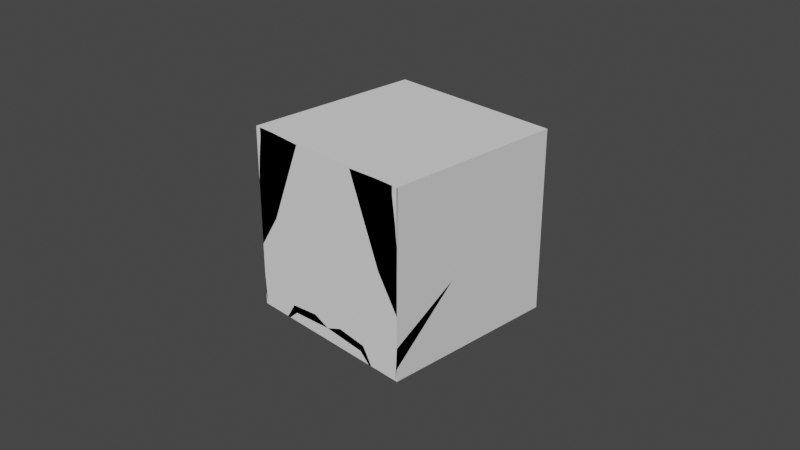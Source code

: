 # Source: lachanskicaroline_late_5113541_75574968_morph_objects_demo2.blend  (saved by Blender 2.80.41; exported with 4.5.12 LTS)
import bpy
from mathutils import Matrix  # noqa: F401  (used for matrix-valued properties, if any)

bpy.ops.wm.read_factory_settings(use_empty=True)
scene = bpy.context.scene
scene.name = 'Scene'

# ---- collections
col_collection = bpy.data.collections.new('Collection'); scene.collection.children.link(col_collection)

# ---- world
world_world = bpy.data.worlds.new('World'); scene.world = world_world
world_world.use_nodes = True; world_world.node_tree.nodes.clear()
_N = world_world.node_tree.nodes; _L = world_world.node_tree.links
n0 = _N.new('ShaderNodeOutputWorld'); n0.name = 'World Output'; n0.location = (300, 300)
n1 = _N.new('ShaderNodeBackground'); n1.name = 'Background'; n1.location = (10, 300)
n1.inputs[0].default_value = (0.05088, 0.05088, 0.05088, 1.0)
_L.new(n1.outputs[0], n0.inputs[0])
n0.is_active_output = True
world_world.color = (0.05088, 0.05088, 0.05088)
world_world.use_sun_shadow = False
world_world.sun_shadow_jitter_overblur = 0.0

# ---- cameras
cam_camera = bpy.data.cameras.new('Camera')
cam_camera.clip_end = 100.0
cam_camera.ortho_scale = 7.314
cam_camera.dof.focus_distance = 0.0
cam_camera.dof.aperture_fstop = 128.0

# ---- meshes
me_suzanne_007 = bpy.data.meshes.new('Suzanne.007')
me_suzanne_007.from_pydata([(1.0, -1.0, 0.6077), (-1.0, -1.0, 0.6077), (1.0, -1.0, 0.2688), (-1.0, -1.0, 0.2688), (1.0, -1.0, 0.08058), (-1.0, -1.0, 0.08058), (1.0, -1.0, -0.2959), (-1.0, -1.0, -0.2959), (1.0, -1.0, -0.03237), (-1.0, -1.0, -0.03237), (1.0, -1.0, 0.4571), (-1.0, -1.0, 0.4571), (1.0, -1.0, 0.6077), (-1.0, -1.0, 0.6077), (0.9789, -1.0, 0.2688), (-0.9789, -1.0, 0.2688), (0.753, -1.0, 0.08058), (-0.753, -1.0, 0.08058), (0.3765, -1.0, 0.9842), (-0.3765, -1.0, 0.9842), (0.6777, -1.0, 0.9842), (-0.6777, -1.0, 0.9842), (1.0, -1.0, 0.9842), (-1.0, -1.0, 0.9842), (1.0, -1.0, 1.0), (-1.0, -1.0, 1.0), (0.9789, -1.0, 1.0), (-0.9789, -1.0, 1.0), (0.753, -1.0, 1.0), (-0.753, -1.0, 1.0), (1.0, -1.0, 1.0), (-1.0, -1.0, 1.0), (1.0, -1.0, 1.0), (-1.0, -1.0, 1.0), (1.0, -1.0, 1.0), (-1.0, -1.0, 1.0), (1.0, -1.0, 1.0), (-1.0, -1.0, 1.0), (1.0, -1.0, 1.0), (-1.0, -1.0, 1.0), (1.0, -1.0, 1.0), (-1.0, -1.0, 1.0), (1.0, -0.9903, 0.9842), (-1.0, -0.9903, 0.9842), (1.0, -1.0, 0.9842), (-1.0, -1.0, 0.9842), (1.0, -1.0, 0.9842), (-1.0, -1.0, 0.9842), (1.0, -1.0, 0.9842), (-1.0, -1.0, 0.9842), (1.0, -1.0, 1.0), (-1.0, -1.0, 1.0), (1.0, -1.0, 1.0), (-1.0, -1.0, 1.0), (1.0, -1.0, 1.0), (-1.0, -1.0, 1.0), (1.0, -1.0, 0.9842), (-1.0, -1.0, 0.9842), (1.0, -1.0, 0.57), (-1.0, -1.0, 0.57), (1.0, -1.0, 0.9842), (-1.0, -1.0, 0.9842), (1.0, -1.0, 0.3818), (-1.0, -1.0, 0.3818), (1.0, -1.0, 0.57), (-1.0, -1.0, 0.57), (0.0, -1.0, 1.0), (0.0, -1.0, 1.0), (0.0, -1.0, -1.0), (0.0, -1.0, -1.0), (0.0, -1.0, -1.0), (0.0, -1.0, -1.0), (0.0, -1.0, 1.0), (0.0, -1.0, 1.0), (0.0, 1.0, 1.0), (0.0, 1.0, 1.0), (1.192e-07, 1.0, 0.1559), (0.0, 1.0, -1.0), (0.9789, -1.0, -1.0), (-0.9789, -1.0, -1.0), (1.0, -1.0, -1.0), (-1.0, -1.0, -1.0), (1.0, -1.0, -1.0), (-1.0, -1.0, -1.0), (1.0, -0.8397, -1.0), (-1.0, -0.8397, -1.0), (1.0, -0.802, -1.0), (-1.0, -0.802, -1.0), (0.8659, -0.9526, -1.0), (-0.8659, -0.9526, -1.0), (0.0, -1.0, -1.0), (1.0, -1.0, -0.8607), (-1.0, -1.0, -0.8607), (1.0, -0.8773, -0.3712), (-1.0, -0.8773, -0.3712), (1.0, -0.4255, 0.5324), (-1.0, -0.4255, 0.5324), (1.0, -1.0, 1.0), (-1.0, -1.0, 1.0), (1.0, -1.0, 1.0), (-1.0, -1.0, 1.0), (1.0, -1.0, 1.0), (-1.0, -1.0, 1.0), (1.0, -1.0, 1.0), (-1.0, -1.0, 1.0), (0.753, -1.0, 1.0), (-0.753, -1.0, 1.0), (0.3012, -1.0, 1.0), (-0.3012, -1.0, 1.0), (0.7906, -1.0, 1.0), (-0.7906, -1.0, 1.0), (0.6024, -1.0, 1.0), (-0.6024, -1.0, 1.0), (0.9789, -1.0, 0.2688), (-0.9789, -1.0, 0.2688), (1.0, -1.0, -0.1077), (-1.0, -1.0, -0.1077), (1.0, -1.0, 0.1182), (-1.0, -1.0, 0.1182), (1.0, -1.0, 0.7206), (-1.0, -1.0, 0.7206), (1.0, -1.0, 1.0), (-1.0, -1.0, 1.0), (1.0, -1.0, 1.0), (-1.0, -1.0, 1.0), (1.0, -1.0, 1.0), (-1.0, -1.0, 1.0), (1.0, -1.0, 1.0), (-1.0, -1.0, 1.0), (0.0, -1.0, -1.0), (0.5271, -1.0, -1.0), (-0.5271, -1.0, -1.0), (0.5647, -1.0, -1.0), (-0.5647, -1.0, -1.0), (0.3012, -1.0, -1.0), (-0.3012, -1.0, -1.0), (0.0, -1.0, -1.0), (0.0, -1.0, -1.0), (0.0, -1.0, -0.8607), (0.4894, -1.0, -0.8983), (-0.4894, -1.0, -0.8983), (0.6024, -1.0, -1.0), (-0.6024, -1.0, -1.0), (0.4141, -1.0, -1.0), (-0.4141, -1.0, -1.0), (1.0, -1.0, -0.4089), (-1.0, -1.0, -0.4089), (1.0, -1.0, 0.08058), (-1.0, -1.0, 0.08058), (1.0, -1.0, 0.7959), (-1.0, -1.0, 0.7959), (1.0, -1.0, 1.0), (-1.0, -1.0, 1.0), (1.0, -1.0, 1.0), (-1.0, -1.0, 1.0), (1.0, -1.0, 1.0), (-1.0, -1.0, 1.0), (1.0, -1.0, 1.0), (-1.0, -1.0, 1.0), (0.9789, -1.0, 1.0), (-0.9789, -1.0, 1.0), (0.4894, -1.0, 1.0), (-0.4894, -1.0, 1.0), (0.6024, -1.0, -0.6724), (-0.6024, -1.0, -0.6724), (1.0, -1.0, -1.0), (-1.0, -1.0, -1.0), (1.0, -1.0, -1.0), (-1.0, -1.0, -1.0), (1.0, -1.0, -1.0), (-1.0, -1.0, -1.0), (1.0, -1.0, -1.0), (-1.0, -1.0, -1.0), (0.7906, -1.0, -1.0), (-0.7906, -1.0, -1.0), (0.0, -1.0, -1.0), (0.0, -1.0, 0.04293), (0.0, -1.0, 0.8336), (1.0, -1.0, 1.0), (-1.0, -1.0, 1.0), (0.7906, -1.0, 0.4947), (-0.7906, -1.0, 0.4947), (0.64, -1.0, 0.8336), (-0.64, -1.0, 0.8336), (0.5647, -1.0, -1.0), (-0.5647, -1.0, -1.0), (0.3765, -1.0, -1.0), (-0.3765, -1.0, -1.0), (0.0, -1.0, -1.0), (0.0, -1.0, -1.0), (0.4518, -1.0, -1.0), (-0.4518, -1.0, -1.0), (0.64, -1.0, -1.0), (-0.64, -1.0, -1.0), (0.5271, -1.0, -0.823), (-0.5271, -1.0, -0.823), (0.1882, -1.0, -0.7854), (-0.1882, -1.0, -0.7854), (0.0, -1.0, -1.0), (0.2259, -1.0, -0.8983), (-0.2259, -1.0, -0.8983), (0.4518, -1.0, -0.936), (-0.4518, -1.0, -0.936), (0.5271, -1.0, -1.0), (-0.5271, -1.0, -1.0), (0.3765, -1.0, -1.0), (-0.3765, -1.0, -1.0), (0.0, -1.0, -1.0), (1.0, -1.0, -1.0), (-1.0, -1.0, -1.0), (0.7906, -1.0, -1.0), (-0.7906, -1.0, -1.0), (0.8659, -1.0, -1.0), (-0.8659, -1.0, -1.0), (1.0, -1.0, -1.0), (-1.0, -1.0, -1.0), (0.0, -1.0, -1.0), (0.2259, -1.0, -1.0), (-0.2259, -1.0, -1.0), (0.4518, -1.0, -1.0), (-0.4518, -1.0, -1.0), (0.4518, -1.0, -1.0), (-0.4518, -1.0, -1.0), (0.0, -1.0, -1.0), (0.4518, -1.0, -1.0), (-0.4518, -1.0, -1.0), (0.4518, -1.0, -1.0), (-0.4518, -1.0, -1.0), (0.2259, -1.0, -1.0), (-0.2259, -1.0, -1.0), (0.0, -1.0, -1.0), (0.8283, -1.0, 0.8712), (-0.8283, -1.0, 0.8712), (0.9036, -1.0, 0.57), (-0.9036, -1.0, 0.57), (1.0, -1.0, 1.0), (-1.0, -1.0, 1.0), (1.0, -1.0, 1.0), (-1.0, -1.0, 1.0), (1.0, -1.0, 1.0), (-1.0, -1.0, 1.0), (1.0, -1.0, 1.0), (-1.0, -1.0, 1.0), (1.0, -1.0, 1.0), (-1.0, -1.0, 1.0), (1.0, -1.0, 0.7583), (-1.0, -1.0, 0.7583), (1.0, -1.0, 0.3065), (-1.0, -1.0, 0.3065), (1.0, -1.0, 0.1182), (-1.0, -1.0, 0.1182), (1.0, -1.0, 0.3441), (-1.0, -1.0, 0.3441), (0.8659, -1.0, 1.0), (-0.8659, -1.0, 1.0), (1.0, -1.0, 1.0), (-1.0, -1.0, 1.0), (1.0, -1.0, 1.0), (-1.0, -1.0, 1.0), (0.9412, -1.0, 1.0), (-0.9412, -1.0, 1.0), (1.0, -1.0, 0.4194), (-1.0, -1.0, 0.4194), (1.0, -1.0, 0.2312), (-1.0, -1.0, 0.2312), (1.0, -1.0, 0.3818), (-1.0, -1.0, 0.3818), (1.0, -1.0, 0.8336), (-1.0, -1.0, 0.8336), (1.0, -1.0, 1.0), (-1.0, -1.0, 1.0), (1.0, -1.0, 1.0), (-1.0, -1.0, 1.0), (1.0, -1.0, 1.0), (-1.0, -1.0, 1.0), (1.0, -1.0, 1.0), (-1.0, -1.0, 1.0), (1.0, -1.0, 1.0), (-1.0, -1.0, 1.0), (0.9789, -1.0, 0.6453), (-0.9789, -1.0, 0.6453), (0.9412, -1.0, 0.9089), (-0.9412, -1.0, 0.9089), (0.5271, -1.0, 1.0), (-0.5271, -1.0, 1.0), (0.9412, -1.0, 1.0), (-0.9412, -1.0, 1.0), (1.0, -1.0, 1.0), (-1.0, -1.0, 1.0), (1.0, -1.0, 1.0), (-1.0, -1.0, 1.0), (1.0, -0.6514, 1.0), (-1.0, -0.6514, 1.0), (1.0, -0.5008, 1.0), (-1.0, -0.5008, 1.0), (1.0, -0.08669, 0.6077), (-1.0, -0.08669, 0.6077), (1.0, -0.2749, -0.183), (-1.0, -0.2749, -0.183), (1.0, -1.0, -0.6348), (-1.0, -1.0, -0.6348), (0.0, 0.3274, 1.0), (0.0, 1.0, 1.0), (0.0, 1.0, -1.0), (7.451e-08, 0.8169, -1.0), (0.0, -0.5008, -1.0), (5.96e-08, 0.0639, -1.0), (0.0, 0.1769, -1.0), (0.0, 0.3651, -1.0), (1.0, 1.0, 0.9465), (-1.0, 1.0, 0.9465), (1.0, 1.0, 1.0), (-1.0, 1.0, 1.0), (1.0, 1.0, 1.0), (-1.0, 1.0, 1.0), (1.0, 1.0, 1.0), (-1.0, 1.0, 1.0), (1.0, 1.0, -0.4089), (-1.0, 1.0, -0.4089), (1.0, 1.0, -0.7854), (-1.0, 1.0, -0.7854), (1.0, 1.0, -0.2206), (-1.0, 1.0, -0.2206), (1.0, 1.0, 0.08058), (-1.0, 1.0, 0.08058), (1.0, -1.0, -1.0), (-1.0, -1.0, -1.0), (0.8659, 0.478, -1.0), (-0.8659, 0.478, -1.0), (1.0, -0.1243, -1.0), (-1.0, -0.1243, -1.0), (1.0, -0.162, -1.0), (-1.0, -0.162, -1.0), (1.0, -0.1996, -1.0), (-1.0, -0.1996, -1.0), (0.6777, -0.04904, -1.0), (-0.6777, -0.04904, -1.0), (0.6024, -0.0114, -1.0), (-0.6024, -0.0114, -1.0), (0.7906, -0.3879, -1.0), (-0.7906, -0.3879, -1.0), (1.0, -1.0, -1.0), (-1.0, -1.0, -1.0), (1.0, -1.0, -1.0), (-1.0, -1.0, -1.0), (0.9789, -1.0, -1.0), (-0.9789, -1.0, -1.0), (1.0, 0.9298, -1.0), (-1.0, 0.9298, -1.0), (1.0, 1.0, -1.0), (-1.0, 1.0, -1.0), (1.0, 1.0, -0.8983), (-1.0, 1.0, -0.8983), (1.0, 1.0, 1.0), (-1.0, 1.0, 1.0), (1.0, 1.0, 1.0), (-1.0, 1.0, 1.0), (1.0, 0.591, 1.0), (-1.0, 0.591, 1.0), (1.0, -0.3502, 1.0), (-1.0, -0.3502, 1.0), (1.0, 0.1016, 1.0), (-1.0, 0.1016, 1.0), (1.0, 0.3651, 1.0), (-1.0, 0.3651, 1.0), (1.0, 1.0, 1.0), (-1.0, 1.0, 1.0), (1.0, 1.0, 1.0), (-1.0, 1.0, 1.0), (1.0, 1.0, 1.0), (-1.0, 1.0, 1.0), (1.0, 1.0, 1.0), (-1.0, 1.0, 1.0), (1.0, 1.0, 1.0), (-1.0, 1.0, 1.0), (1.0, 1.0, 1.0), (-1.0, 1.0, 1.0), (1.0, 1.0, 1.0), (-1.0, 1.0, 1.0), (1.0, 1.0, -0.07002), (-1.0, 1.0, -0.07002), (1.0, 1.0, 1.0), (-1.0, 1.0, 1.0), (1.0, 1.0, -1.0), (-1.0, 1.0, -1.0), (1.0, 1.0, -1.0), (-1.0, 1.0, -1.0), (1.0, 1.0, 1.0), (-1.0, 1.0, 1.0), (1.0, 1.0, -0.8607), (-1.0, 1.0, -0.8607), (1.0, 1.0, -0.6724), (-1.0, 1.0, -0.6724), (1.0, 1.0, 0.08058), (-1.0, 1.0, 0.08058), (1.0, 1.0, 1.0), (-1.0, 1.0, 1.0), (1.0, 1.0, 1.0), (-1.0, 1.0, 1.0), (1.0, 1.0, 1.0), (-1.0, 1.0, 1.0), (1.0, 1.0, 1.0), (-1.0, 1.0, 1.0), (1.0, 1.0, 1.0), (-1.0, 1.0, 1.0), (1.0, 1.0, 1.0), (-1.0, 1.0, 1.0), (1.0, 1.0, 0.1935), (-1.0, 1.0, 0.1935), (1.0, 1.0, -0.3712), (-1.0, 1.0, -0.3712), (1.0, 1.0, -0.5218), (-1.0, 1.0, -0.5218), (1.0, 1.0, 1.0), (-1.0, 1.0, 1.0), (1.0, 1.0, 1.0), (-1.0, 1.0, 1.0), (1.0, 1.0, -0.2959), (-1.0, 1.0, -0.2959), (1.0, 1.0, -0.183), (-1.0, 1.0, -0.183), (1.0, 1.0, 0.2688), (-1.0, 1.0, 0.2688), (1.0, 1.0, 1.0), (-1.0, 1.0, 1.0), (1.0, 1.0, 1.0), (-1.0, 1.0, 1.0), (1.0, 1.0, 1.0), (-1.0, 1.0, 1.0), (1.0, 1.0, 1.0), (-1.0, 1.0, 1.0), (1.0, 1.0, 0.6453), (-1.0, 1.0, 0.6453), (1.0, 1.0, 0.2688), (-1.0, 1.0, 0.2688), (1.0, 1.0, 0.2312), (-1.0, 1.0, 0.2312), (1.0, 1.0, -0.1077), (-1.0, 1.0, -0.1077), (1.0, 1.0, -0.2583), (-1.0, 1.0, -0.2583), (1.0, 1.0, -0.183), (-1.0, 1.0, -0.183), (1.0, 1.0, -0.2959), (-1.0, 1.0, -0.2959), (1.0, 1.0, 0.005283), (-1.0, 1.0, 0.005283), (1.0, 1.0, 0.7959), (-1.0, 1.0, 0.7959), (1.0, 1.0, 0.9842), (-1.0, 1.0, 0.9842), (1.0, 1.0, 0.9465), (-1.0, 1.0, 0.9465), (1.0, 1.0, -0.2583), (-1.0, 1.0, -0.2583), (1.0, 1.0, -0.1077), (-1.0, 1.0, -0.1077), (1.0, 1.0, 0.1935), (-1.0, 1.0, 0.1935), (1.0, 1.0, 0.2688), (-1.0, 1.0, 0.2688), (1.0, 1.0, 0.6453), (-1.0, 1.0, 0.6453), (1.0, 1.0, 1.0), (-1.0, 1.0, 1.0), (1.0, 1.0, 1.0), (-1.0, 1.0, 1.0), (1.0, 1.0, 0.9842), (-1.0, 1.0, 0.9842), (1.0, 1.0, 0.2312), (-1.0, 1.0, 0.2312), (1.0, 1.0, -0.183), (-1.0, 1.0, -0.183), (1.0, 1.0, -0.2583), (-1.0, 1.0, -0.2583), (1.0, 1.0, 1.0), (-1.0, 1.0, 1.0), (1.0, 1.0, 0.3441), (-1.0, 1.0, 0.3441), (1.0, 1.0, 0.1182), (-1.0, 1.0, 0.1182), (1.0, 1.0, 0.4194), (-1.0, 1.0, 0.4194), (1.0, 1.0, 0.6453), (-1.0, 1.0, 0.6453), (1.0, 1.0, 0.9465), (-1.0, 1.0, 0.9465), (1.0, 1.0, 0.7206), (-1.0, 1.0, 0.7206), (1.0, 1.0, 0.8336), (-1.0, 1.0, 0.8336), (1.0, 1.0, 1.0), (-1.0, 1.0, 1.0), (1.0, 1.0, 1.0), (-1.0, 1.0, 1.0), (1.0, 1.0, 1.0), (-1.0, 1.0, 1.0), (1.0, 1.0, 1.0), (-1.0, 1.0, 1.0), (1.0, 1.0, 0.08058), (-1.0, 1.0, 0.08058), (1.0, 1.0, -0.5971), (-1.0, 1.0, -0.5971), (1.0, 1.0, -0.7854), (-1.0, 1.0, -0.7854), (1.0, 1.0, 1.0), (-1.0, 1.0, 1.0)], [], [(46, 0, 2, 44), (3, 1, 47, 45), (44, 2, 4, 42), (5, 3, 45, 43), (2, 8, 6, 4), (7, 9, 3, 5), (0, 10, 8, 2), (9, 11, 1, 3), (10, 12, 14, 8), (15, 13, 11, 9), (8, 14, 16, 6), (17, 15, 9, 7), (14, 20, 18, 16), (19, 21, 15, 17), (12, 22, 20, 14), (21, 23, 13, 15), (22, 24, 26, 20), (27, 25, 23, 21), (20, 26, 28, 18), (29, 27, 21, 19), (26, 32, 30, 28), (31, 33, 27, 29), (24, 34, 32, 26), (33, 35, 25, 27), (34, 36, 38, 32), (39, 37, 35, 33), (32, 38, 40, 30), (41, 39, 33, 31), (38, 44, 42, 40), (43, 45, 39, 41), (36, 46, 44, 38), (45, 47, 37, 39), (46, 36, 50, 48), (51, 37, 47, 49), (36, 34, 52, 50), (53, 35, 37, 51), (34, 24, 54, 52), (55, 25, 35, 53), (24, 22, 56, 54), (57, 23, 25, 55), (22, 12, 58, 56), (59, 13, 23, 57), (12, 10, 62, 58), (63, 11, 13, 59), (10, 0, 64, 62), (65, 1, 11, 63), (0, 46, 48, 64), (49, 47, 1, 65), (60, 64, 48), (49, 65, 61), (62, 64, 60), (61, 65, 63), (60, 58, 62), (63, 59, 61), (60, 56, 58), (59, 57, 61), (60, 54, 56), (57, 55, 61), (60, 52, 54), (55, 53, 61), (60, 50, 52), (53, 51, 61), (60, 48, 50), (51, 49, 61), (88, 173, 175, 90), (175, 174, 89, 90), (86, 171, 173, 88), (174, 172, 87, 89), (84, 169, 171, 86), (172, 170, 85, 87), (82, 167, 169, 84), (170, 168, 83, 85), (80, 165, 167, 82), (168, 166, 81, 83), (78, 91, 145, 163), (146, 92, 79, 164), (91, 93, 147, 145), (148, 94, 92, 146), (93, 95, 149, 147), (150, 96, 94, 148), (95, 97, 151, 149), (152, 98, 96, 150), (97, 99, 153, 151), (154, 100, 98, 152), (99, 101, 155, 153), (156, 102, 100, 154), (101, 103, 157, 155), (158, 104, 102, 156), (103, 105, 159, 157), (160, 106, 104, 158), (105, 107, 161, 159), (162, 108, 106, 160), (107, 66, 67, 161), (67, 66, 108, 162), (109, 127, 159, 161), (160, 128, 110, 162), (127, 178, 157, 159), (158, 179, 128, 160), (125, 155, 157, 178), (158, 156, 126, 179), (123, 153, 155, 125), (156, 154, 124, 126), (121, 151, 153, 123), (154, 152, 122, 124), (119, 149, 151, 121), (152, 150, 120, 122), (117, 147, 149, 119), (150, 148, 118, 120), (115, 145, 147, 117), (148, 146, 116, 118), (113, 163, 145, 115), (146, 164, 114, 116), (113, 180, 176, 163), (176, 181, 114, 164), (109, 161, 67, 111), (67, 162, 110, 112), (111, 67, 177, 182), (177, 67, 112, 183), (176, 180, 182, 177), (183, 181, 176, 177), (134, 136, 175, 173), (175, 136, 135, 174), (132, 134, 173, 171), (174, 135, 133, 172), (130, 132, 171, 169), (172, 133, 131, 170), (165, 186, 184, 167), (185, 187, 166, 168), (130, 169, 167, 184), (168, 170, 131, 185), (143, 189, 188, 186), (188, 189, 144, 187), (184, 186, 188, 68), (188, 187, 185, 68), (129, 130, 184, 68), (185, 131, 129, 68), (141, 192, 190, 143), (191, 193, 142, 144), (139, 194, 192, 141), (193, 195, 140, 142), (138, 196, 194, 139), (195, 197, 138, 140), (137, 70, 196, 138), (197, 70, 137, 138), (189, 143, 190, 69), (191, 144, 189, 69), (69, 190, 205, 207), (206, 191, 69, 207), (70, 198, 199, 196), (200, 198, 70, 197), (196, 199, 201, 194), (202, 200, 197, 195), (194, 201, 203, 192), (204, 202, 195, 193), (192, 203, 205, 190), (206, 204, 193, 191), (198, 203, 201, 199), (202, 204, 198, 200), (198, 207, 205, 203), (206, 207, 198, 204), (138, 139, 163, 176), (164, 140, 138, 176), (139, 141, 210, 163), (211, 142, 140, 164), (141, 143, 212, 210), (213, 144, 142, 211), (143, 186, 165, 212), (166, 187, 144, 213), (80, 208, 212, 165), (213, 209, 81, 166), (208, 214, 210, 212), (211, 215, 209, 213), (78, 163, 210, 214), (211, 164, 79, 215), (130, 129, 71, 221), (71, 129, 131, 222), (132, 130, 221, 219), (222, 131, 133, 220), (134, 132, 219, 217), (220, 133, 135, 218), (136, 134, 217, 216), (218, 135, 136, 216), (216, 217, 228, 230), (229, 218, 216, 230), (217, 219, 226, 228), (227, 220, 218, 229), (219, 221, 224, 226), (225, 222, 220, 227), (221, 71, 223, 224), (223, 71, 222, 225), (223, 230, 228, 224), (229, 230, 223, 225), (224, 228, 226), (227, 229, 225), (182, 180, 233, 231), (234, 181, 183, 232), (111, 182, 231, 253), (232, 183, 112, 254), (109, 111, 253, 255), (254, 112, 110, 256), (180, 113, 251, 233), (252, 114, 181, 234), (113, 115, 249, 251), (250, 116, 114, 252), (115, 117, 247, 249), (248, 118, 116, 250), (117, 119, 245, 247), (246, 120, 118, 248), (119, 121, 243, 245), (244, 122, 120, 246), (121, 123, 241, 243), (242, 124, 122, 244), (123, 125, 239, 241), (240, 126, 124, 242), (125, 178, 235, 239), (236, 179, 126, 240), (178, 127, 237, 235), (238, 128, 179, 236), (127, 109, 255, 237), (256, 110, 128, 238), (237, 255, 257, 275), (258, 256, 238, 276), (235, 237, 275, 277), (276, 238, 236, 278), (239, 235, 277, 273), (278, 236, 240, 274), (241, 239, 273, 271), (274, 240, 242, 272), (243, 241, 271, 269), (272, 242, 244, 270), (245, 243, 269, 267), (270, 244, 246, 268), (247, 245, 267, 265), (268, 246, 248, 266), (249, 247, 265, 263), (266, 248, 250, 264), (251, 249, 263, 261), (264, 250, 252, 262), (233, 251, 261, 279), (262, 252, 234, 280), (255, 253, 259, 257), (260, 254, 256, 258), (253, 231, 281, 259), (282, 232, 254, 260), (231, 233, 279, 281), (280, 234, 232, 282), (66, 107, 283, 72), (284, 108, 66, 72), (107, 105, 285, 283), (286, 106, 108, 284), (105, 103, 287, 285), (288, 104, 106, 286), (103, 101, 289, 287), (290, 102, 104, 288), (101, 99, 291, 289), (292, 100, 102, 290), (99, 97, 293, 291), (294, 98, 100, 292), (97, 95, 295, 293), (296, 96, 98, 294), (95, 93, 297, 295), (298, 94, 96, 296), (93, 91, 299, 297), (300, 92, 94, 298), (307, 308, 327, 337), (328, 308, 307, 338), (306, 307, 337, 335), (338, 307, 306, 336), (305, 306, 335, 339), (336, 306, 305, 340), (88, 90, 305, 339), (305, 90, 89, 340), (86, 88, 339, 333), (340, 89, 87, 334), (84, 86, 333, 329), (334, 87, 85, 330), (82, 84, 329, 331), (330, 85, 83, 332), (329, 335, 337, 331), (338, 336, 330, 332), (329, 333, 339, 335), (340, 334, 330, 336), (325, 331, 337, 327), (338, 332, 326, 328), (80, 82, 331, 325), (332, 83, 81, 326), (208, 341, 343, 214), (344, 342, 209, 215), (80, 325, 341, 208), (342, 326, 81, 209), (78, 214, 343, 345), (344, 215, 79, 346), (78, 345, 299, 91), (300, 346, 79, 92), (76, 323, 351, 303), (352, 324, 76, 303), (303, 351, 349, 77), (350, 352, 303, 77), (77, 349, 347, 304), (348, 350, 77, 304), (304, 347, 327, 308), (328, 348, 304, 308), (325, 327, 347, 341), (348, 328, 326, 342), (295, 297, 317, 309), (318, 298, 296, 310), (75, 315, 323, 76), (324, 316, 75, 76), (301, 357, 355, 302), (356, 358, 301, 302), (302, 355, 353, 74), (354, 356, 302, 74), (74, 353, 315, 75), (316, 354, 74, 75), (291, 293, 361, 363), (362, 294, 292, 364), (363, 361, 367, 365), (368, 362, 364, 366), (365, 367, 369, 371), (370, 368, 366, 372), (371, 369, 375, 373), (376, 370, 372, 374), (313, 377, 373, 375), (374, 378, 314, 376), (315, 353, 373, 377), (374, 354, 316, 378), (353, 355, 371, 373), (372, 356, 354, 374), (355, 357, 365, 371), (366, 358, 356, 372), (357, 359, 363, 365), (364, 360, 358, 366), (289, 291, 363, 359), (364, 292, 290, 360), (73, 359, 357, 301), (358, 360, 73, 301), (283, 285, 287, 289), (288, 286, 284, 290), (283, 289, 359, 73), (360, 290, 284, 73), (72, 283, 73), (73, 284, 72), (293, 295, 309, 361), (310, 296, 294, 362), (309, 311, 367, 361), (368, 312, 310, 362), (311, 381, 369, 367), (370, 382, 312, 368), (313, 375, 369, 381), (370, 376, 314, 382), (347, 349, 385, 383), (386, 350, 348, 384), (317, 383, 385, 319), (386, 384, 318, 320), (297, 299, 383, 317), (384, 300, 298, 318), (299, 343, 341, 383), (342, 344, 300, 384), (341, 347, 383), (384, 348, 342), (299, 345, 343), (344, 346, 300), (313, 321, 379, 377), (380, 322, 314, 378), (315, 377, 379, 323), (380, 378, 316, 324), (319, 385, 379, 321), (380, 386, 320, 322), (349, 351, 379, 385), (380, 352, 350, 386), (323, 379, 351), (352, 380, 324), (399, 387, 413, 401), (414, 388, 400, 402), (399, 401, 403, 397), (404, 402, 400, 398), (397, 403, 405, 395), (406, 404, 398, 396), (395, 405, 407, 393), (408, 406, 396, 394), (393, 407, 409, 391), (410, 408, 394, 392), (391, 409, 411, 389), (412, 410, 392, 390), (409, 419, 417, 411), (418, 420, 410, 412), (407, 421, 419, 409), (420, 422, 408, 410), (405, 423, 421, 407), (422, 424, 406, 408), (403, 425, 423, 405), (424, 426, 404, 406), (401, 427, 425, 403), (426, 428, 402, 404), (401, 413, 415, 427), (416, 414, 402, 428), (317, 319, 443, 441), (444, 320, 318, 442), (319, 389, 411, 443), (412, 390, 320, 444), (309, 317, 441, 311), (442, 318, 310, 312), (381, 429, 413, 387), (414, 430, 382, 388), (411, 417, 439, 443), (440, 418, 412, 444), (437, 445, 443, 439), (444, 446, 438, 440), (433, 445, 437, 435), (438, 446, 434, 436), (431, 447, 445, 433), (446, 448, 432, 434), (429, 447, 431, 449), (432, 448, 430, 450), (413, 429, 449, 415), (450, 430, 414, 416), (311, 447, 429, 381), (430, 448, 312, 382), (311, 441, 445, 447), (446, 442, 312, 448), (441, 443, 445), (446, 444, 442), (415, 449, 451, 475), (452, 450, 416, 476), (449, 431, 461, 451), (462, 432, 450, 452), (431, 433, 459, 461), (460, 434, 432, 462), (433, 435, 457, 459), (458, 436, 434, 460), (435, 437, 455, 457), (456, 438, 436, 458), (437, 439, 453, 455), (454, 440, 438, 456), (439, 417, 473, 453), (474, 418, 440, 454), (427, 415, 475, 463), (476, 416, 428, 464), (425, 427, 463, 465), (464, 428, 426, 466), (423, 425, 465, 467), (466, 426, 424, 468), (421, 423, 467, 469), (468, 424, 422, 470), (419, 421, 469, 471), (470, 422, 420, 472), (417, 419, 471, 473), (472, 420, 418, 474), (457, 455, 479, 477), (480, 456, 458, 478), (477, 479, 481, 483), (482, 480, 478, 484), (483, 481, 487, 485), (488, 482, 484, 486), (485, 487, 489, 491), (490, 488, 486, 492), (463, 475, 485, 491), (486, 476, 464, 492), (451, 483, 485, 475), (486, 484, 452, 476), (451, 461, 477, 483), (478, 462, 452, 484), (457, 477, 461, 459), (462, 478, 458, 460), (453, 473, 479, 455), (480, 474, 454, 456), (471, 481, 479, 473), (480, 482, 472, 474), (469, 487, 481, 471), (482, 488, 470, 472), (467, 489, 487, 469), (488, 490, 468, 470), (465, 491, 489, 467), (490, 492, 466, 468), (463, 491, 465), (466, 492, 464), (391, 389, 503, 501), (504, 390, 392, 502), (393, 391, 501, 499), (502, 392, 394, 500), (395, 393, 499, 497), (500, 394, 396, 498), (397, 395, 497, 495), (498, 396, 398, 496), (399, 397, 495, 493), (496, 398, 400, 494), (387, 399, 493, 505), (494, 400, 388, 506), (493, 501, 503, 505), (504, 502, 494, 506), (493, 495, 499, 501), (500, 496, 494, 502), (495, 497, 499), (500, 498, 496), (313, 381, 387, 505), (388, 382, 314, 506), (313, 505, 503, 321), (504, 506, 314, 322), (319, 321, 503, 389), (504, 322, 320, 390)])
_uv = me_suzanne_007.uv_layers.new(name='UVMap')
_uv.uv.foreach_set('vector', [0.891, 0.5901, 0.8706, 0.5896, 0.8601, 0.5601, 0.9046, 0.5594, 0.8562, 0.8505, 0.8681, 0.8215, 0.8884, 0.822, 0.9006, 0.8532, 0.9046, 0.5594, 0.8601, 0.5601, 0.853, 0.5216, 0.9202, 0.5245, 0.8475, 0.8887, 0.8562, 0.8505, 0.9006, 0.8532, 0.9147, 0.8887, 0.8601, 0.5601, 0.8289, 0.5908, 0.7985, 0.5695, 0.853, 0.5216, 0.7951, 0.8384, 0.8264, 0.8185, 0.8562, 0.8505, 0.8475, 0.8887, 0.8706, 0.5896, 0.8544, 0.6048, 0.8289, 0.5908, 0.8601, 0.5601, 0.8264, 0.8185, 0.8525, 0.8057, 0.8681, 0.8215, 0.8562, 0.8505, 0.8544, 0.6048, 0.8541, 0.6255, 0.8282, 0.6334, 0.8289, 0.5908, 0.8276, 0.776, 0.8532, 0.785, 0.8525, 0.8057, 0.8264, 0.8185, 0.8289, 0.5908, 0.8282, 0.6334, 0.791, 0.6454, 0.7985, 0.5695, 0.791, 0.7622, 0.8276, 0.776, 0.8264, 0.8185, 0.7951, 0.8384, 0.8282, 0.6334, 0.8552, 0.6685, 0.8424, 0.7025, 0.791, 0.6454, 0.8448, 0.7075, 0.8561, 0.742, 0.8276, 0.776, 0.791, 0.7622, 0.8541, 0.6255, 0.8675, 0.6423, 0.8552, 0.6685, 0.8282, 0.6334, 0.8561, 0.742, 0.8673, 0.7688, 0.8532, 0.785, 0.8276, 0.776, 0.8675, 0.6423, 0.8905, 0.6419, 0.9004, 0.667, 0.8552, 0.6685, 0.9012, 0.7456, 0.8902, 0.7702, 0.8673, 0.7688, 0.8561, 0.742, 0.8552, 0.6685, 0.9004, 0.667, 0.9189, 0.6997, 0.8424, 0.7025, 0.9212, 0.7137, 0.9012, 0.7456, 0.8561, 0.742, 0.8448, 0.7075, 0.9004, 0.667, 0.9319, 0.6368, 0.9684, 0.6453, 0.9189, 0.6997, 0.9682, 0.7702, 0.9314, 0.7771, 0.9012, 0.7456, 0.9212, 0.7137, 0.8905, 0.6419, 0.9059, 0.6279, 0.9319, 0.6368, 0.9004, 0.667, 0.9314, 0.7771, 0.905, 0.7849, 0.8902, 0.7702, 0.9012, 0.7456, 0.9059, 0.6279, 0.9062, 0.6057, 0.9337, 0.593, 0.9319, 0.6368, 0.9312, 0.8209, 0.9044, 0.807, 0.905, 0.7849, 0.9314, 0.7771, 0.9319, 0.6368, 0.9337, 0.593, 0.9684, 0.5738, 0.9684, 0.6453, 0.965, 0.8417, 0.9312, 0.8209, 0.9314, 0.7771, 0.9682, 0.7702, 0.9337, 0.593, 0.9046, 0.5594, 0.9202, 0.5245, 0.9684, 0.5738, 0.9147, 0.8887, 0.9006, 0.8532, 0.9312, 0.8209, 0.965, 0.8417, 0.9062, 0.6057, 0.891, 0.5901, 0.9046, 0.5594, 0.9337, 0.593, 0.9006, 0.8532, 0.8884, 0.822, 0.9044, 0.807, 0.9312, 0.8209, 0.891, 0.5901, 0.9062, 0.6057, 0.9024, 0.6079, 0.8896, 0.5933, 0.9006, 0.8047, 0.9044, 0.807, 0.8884, 0.822, 0.8872, 0.8187, 0.9062, 0.6057, 0.9059, 0.6279, 0.8998, 0.6263, 0.9024, 0.6079, 0.8988, 0.7862, 0.905, 0.7849, 0.9044, 0.807, 0.9006, 0.8047, 0.9059, 0.6279, 0.8905, 0.6419, 0.8878, 0.6365, 0.8998, 0.6263, 0.8874, 0.7754, 0.8902, 0.7702, 0.905, 0.7849, 0.8988, 0.7862, 0.8905, 0.6419, 0.8675, 0.6423, 0.8709, 0.6352, 0.8878, 0.6365, 0.8704, 0.776, 0.8673, 0.7688, 0.8902, 0.7702, 0.8874, 0.7754, 0.8675, 0.6423, 0.8541, 0.6255, 0.8599, 0.6239, 0.8709, 0.6352, 0.8589, 0.7868, 0.8532, 0.785, 0.8673, 0.7688, 0.8704, 0.776, 0.8541, 0.6255, 0.8544, 0.6048, 0.8597, 0.6082, 0.8599, 0.6239, 0.8579, 0.8025, 0.8525, 0.8057, 0.8532, 0.785, 0.8589, 0.7868, 0.8544, 0.6048, 0.8706, 0.5896, 0.8717, 0.594, 0.8597, 0.6082, 0.8693, 0.8172, 0.8681, 0.8215, 0.8525, 0.8057, 0.8579, 0.8025, 0.8706, 0.5896, 0.891, 0.5901, 0.8896, 0.5933, 0.8717, 0.594, 0.8872, 0.8187, 0.8884, 0.822, 0.8681, 0.8215, 0.8693, 0.8172, 0.8794, 0.6165, 0.8717, 0.594, 0.8896, 0.5933, 0.8872, 0.8187, 0.8693, 0.8172, 0.878, 0.7951, 0.8597, 0.6082, 0.8717, 0.594, 0.8794, 0.6165, 0.878, 0.7951, 0.8693, 0.8172, 0.8579, 0.8025, 0.8794, 0.6165, 0.8599, 0.6239, 0.8597, 0.6082, 0.8579, 0.8025, 0.8589, 0.7868, 0.878, 0.7951, 0.8794, 0.6165, 0.8709, 0.6352, 0.8599, 0.6239, 0.8589, 0.7868, 0.8704, 0.776, 0.878, 0.7951, 0.8794, 0.6165, 0.8878, 0.6365, 0.8709, 0.6352, 0.8704, 0.776, 0.8874, 0.7754, 0.878, 0.7951, 0.8794, 0.6165, 0.8998, 0.6263, 0.8878, 0.6365, 0.8874, 0.7754, 0.8988, 0.7862, 0.878, 0.7951, 0.8794, 0.6165, 0.9024, 0.6079, 0.8998, 0.6263, 0.8988, 0.7862, 0.9006, 0.8047, 0.878, 0.7951, 0.8794, 0.6165, 0.8896, 0.5933, 0.9024, 0.6079, 0.9006, 0.8047, 0.8872, 0.8187, 0.878, 0.7951, 0.5403, 0.05381, 0.5364, 0.06207, 0.5189, 0.05968, 0.5189, 0.05029, 0.5189, 0.05968, 0.5015, 0.06204, 0.4976, 0.05377, 0.5189, 0.05029, 0.5519, 0.05834, 0.5428, 0.06409, 0.5364, 0.06207, 0.5403, 0.05381, 0.5015, 0.06204, 0.4951, 0.06405, 0.486, 0.05827, 0.4976, 0.05377, 0.5551, 0.0619, 0.5463, 0.07267, 0.5428, 0.06409, 0.5519, 0.05834, 0.4951, 0.06405, 0.4916, 0.07262, 0.4828, 0.06183, 0.486, 0.05827, 0.5638, 0.07659, 0.5483, 0.08489, 0.5463, 0.07267, 0.5551, 0.0619, 0.4916, 0.07262, 0.4895, 0.08486, 0.474, 0.07651, 0.4828, 0.06183, 0.5831, 0.1085, 0.5556, 0.1217, 0.5483, 0.08489, 0.5638, 0.07659, 0.4895, 0.08486, 0.4822, 0.1218, 0.4545, 0.1085, 0.474, 0.07651, 0.6055, 0.1651, 0.6474, 0.2005, 0.6215, 0.2278, 0.5531, 0.2096, 0.4165, 0.2295, 0.3897, 0.2019, 0.432, 0.1656, 0.4853, 0.2101, 0.6474, 0.2005, 0.6764, 0.2332, 0.6648, 0.2532, 0.6215, 0.2278, 0.3727, 0.2564, 0.3603, 0.2359, 0.3897, 0.2019, 0.4165, 0.2295, 0.6764, 0.2332, 0.7153, 0.2654, 0.6839, 0.28, 0.6648, 0.2532, 0.3537, 0.2846, 0.3205, 0.2703, 0.3603, 0.2359, 0.3727, 0.2564, 0.7153, 0.2654, 0.7073, 0.3101, 0.6875, 0.3115, 0.6839, 0.28, 0.3512, 0.3174, 0.3307, 0.3169, 0.3205, 0.2703, 0.3537, 0.2846, 0.7073, 0.3101, 0.6974, 0.3327, 0.6768, 0.3239, 0.6875, 0.3115, 0.3627, 0.3297, 0.342, 0.3397, 0.3307, 0.3169, 0.3512, 0.3174, 0.6974, 0.3327, 0.6628, 0.3725, 0.6391, 0.3573, 0.6768, 0.3239, 0.4028, 0.3621, 0.3793, 0.3787, 0.342, 0.3397, 0.3627, 0.3297, 0.6628, 0.3725, 0.6268, 0.3958, 0.6183, 0.3752, 0.6391, 0.3573, 0.4246, 0.3793, 0.4169, 0.4006, 0.3793, 0.3787, 0.4028, 0.3621, 0.6268, 0.3958, 0.6048, 0.3978, 0.6008, 0.3779, 0.6183, 0.3752, 0.4424, 0.3812, 0.4393, 0.4015, 0.4169, 0.4006, 0.4246, 0.3793, 0.6048, 0.3978, 0.5531, 0.3905, 0.5597, 0.357, 0.6008, 0.3779, 0.4829, 0.3585, 0.4909, 0.3919, 0.4393, 0.4015, 0.4424, 0.3812, 0.5531, 0.3905, 0.5219, 0.386, 0.5211, 0.3439, 0.5597, 0.357, 0.5211, 0.3439, 0.5219, 0.386, 0.4909, 0.3919, 0.4829, 0.3585, 0.5773, 0.3402, 0.5998, 0.3448, 0.6008, 0.3779, 0.5597, 0.357, 0.4424, 0.3812, 0.442, 0.3478, 0.4646, 0.3422, 0.4829, 0.3585, 0.5998, 0.3448, 0.6155, 0.342, 0.6183, 0.3752, 0.6008, 0.3779, 0.4246, 0.3793, 0.426, 0.3456, 0.442, 0.3478, 0.4424, 0.3812, 0.6345, 0.3323, 0.6391, 0.3573, 0.6183, 0.3752, 0.6155, 0.342, 0.4246, 0.3793, 0.4028, 0.3621, 0.4064, 0.3365, 0.426, 0.3456, 0.6624, 0.3128, 0.6768, 0.3239, 0.6391, 0.3573, 0.6345, 0.3323, 0.4028, 0.3621, 0.3627, 0.3297, 0.3771, 0.3177, 0.4064, 0.3365, 0.6684, 0.298, 0.6875, 0.3115, 0.6768, 0.3239, 0.6624, 0.3128, 0.3627, 0.3297, 0.3512, 0.3174, 0.3703, 0.3026, 0.3771, 0.3177, 0.6641, 0.2779, 0.6839, 0.28, 0.6875, 0.3115, 0.6684, 0.298, 0.3512, 0.3174, 0.3537, 0.2846, 0.3741, 0.2818, 0.3703, 0.3026, 0.6392, 0.253, 0.6648, 0.2532, 0.6839, 0.28, 0.6641, 0.2779, 0.3537, 0.2846, 0.3727, 0.2564, 0.3989, 0.2556, 0.3741, 0.2818, 0.614, 0.2427, 0.6215, 0.2278, 0.6648, 0.2532, 0.6392, 0.253, 0.3727, 0.2564, 0.4165, 0.2295, 0.4245, 0.2445, 0.3989, 0.2556, 0.5729, 0.2586, 0.5531, 0.2096, 0.6215, 0.2278, 0.614, 0.2427, 0.4165, 0.2295, 0.4853, 0.2101, 0.4664, 0.2597, 0.4245, 0.2445, 0.5729, 0.2586, 0.5639, 0.272, 0.5198, 0.2489, 0.5531, 0.2096, 0.5198, 0.2489, 0.4759, 0.2731, 0.4664, 0.2597, 0.4853, 0.2101, 0.5773, 0.3402, 0.5597, 0.357, 0.5211, 0.3439, 0.5585, 0.3166, 0.5211, 0.3439, 0.4829, 0.3585, 0.4646, 0.3422, 0.4826, 0.3178, 0.5585, 0.3166, 0.5211, 0.3439, 0.5203, 0.2948, 0.5569, 0.2912, 0.5203, 0.2948, 0.5211, 0.3439, 0.4826, 0.3178, 0.4834, 0.2922, 0.5198, 0.2489, 0.5639, 0.272, 0.5569, 0.2912, 0.5203, 0.2948, 0.4834, 0.2922, 0.4759, 0.2731, 0.5198, 0.2489, 0.5203, 0.2948, 0.5255, 0.06897, 0.5189, 0.0679, 0.5189, 0.05968, 0.5364, 0.06207, 0.5189, 0.05968, 0.5189, 0.0679, 0.5124, 0.06896, 0.5015, 0.06204, 0.5312, 0.07383, 0.5255, 0.06897, 0.5364, 0.06207, 0.5428, 0.06409, 0.5015, 0.06204, 0.5124, 0.06896, 0.5066, 0.07381, 0.4951, 0.06405, 0.531, 0.08743, 0.5312, 0.07383, 0.5428, 0.06409, 0.5463, 0.07267, 0.4951, 0.06405, 0.5066, 0.07381, 0.5068, 0.08742, 0.4916, 0.07262, 0.5556, 0.1217, 0.532, 0.1277, 0.5327, 0.09092, 0.5483, 0.08489, 0.5052, 0.09091, 0.5058, 0.1277, 0.4822, 0.1218, 0.4895, 0.08486, 0.531, 0.08743, 0.5463, 0.07267, 0.5483, 0.08489, 0.5327, 0.09092, 0.4895, 0.08486, 0.4916, 0.07262, 0.5068, 0.08742, 0.5052, 0.09091, 0.5381, 0.1584, 0.519, 0.1517, 0.5189, 0.1284, 0.532, 0.1277, 0.5189, 0.1284, 0.519, 0.1517, 0.4999, 0.1584, 0.5058, 0.1277, 0.5327, 0.09092, 0.532, 0.1277, 0.5189, 0.1284, 0.5189, 0.09395, 0.5189, 0.1284, 0.5058, 0.1277, 0.5052, 0.09091, 0.5189, 0.09395, 0.5189, 0.08518, 0.531, 0.08743, 0.5327, 0.09092, 0.5189, 0.09395, 0.5052, 0.09091, 0.5068, 0.08742, 0.5189, 0.08518, 0.5189, 0.09395, 0.5484, 0.1736, 0.538, 0.176, 0.5352, 0.1668, 0.5381, 0.1584, 0.5028, 0.1669, 0.5001, 0.176, 0.4897, 0.1737, 0.4999, 0.1584, 0.5443, 0.1934, 0.5372, 0.1876, 0.538, 0.176, 0.5484, 0.1736, 0.5001, 0.176, 0.5009, 0.1876, 0.494, 0.1934, 0.4897, 0.1737, 0.5198, 0.2008, 0.5288, 0.1918, 0.5372, 0.1876, 0.5443, 0.1934, 0.5009, 0.1876, 0.5092, 0.1916, 0.5198, 0.2008, 0.494, 0.1934, 0.5176, 0.1906, 0.5191, 0.1854, 0.5288, 0.1918, 0.5198, 0.2008, 0.5092, 0.1916, 0.5191, 0.1854, 0.5176, 0.1906, 0.5198, 0.2008, 0.519, 0.1517, 0.5381, 0.1584, 0.5352, 0.1668, 0.519, 0.159, 0.5028, 0.1669, 0.4999, 0.1584, 0.519, 0.1517, 0.519, 0.159, 0.519, 0.159, 0.5352, 0.1668, 0.5311, 0.1716, 0.519, 0.1656, 0.5069, 0.1717, 0.5028, 0.1669, 0.519, 0.159, 0.519, 0.1656, 0.5191, 0.1854, 0.5191, 0.1795, 0.5282, 0.1863, 0.5288, 0.1918, 0.5098, 0.1863, 0.5191, 0.1795, 0.5191, 0.1854, 0.5092, 0.1916, 0.5288, 0.1918, 0.5282, 0.1863, 0.5335, 0.1842, 0.5372, 0.1876, 0.5045, 0.1842, 0.5098, 0.1863, 0.5092, 0.1916, 0.5009, 0.1876, 0.5372, 0.1876, 0.5335, 0.1842, 0.5334, 0.1767, 0.538, 0.176, 0.5046, 0.1768, 0.5045, 0.1842, 0.5009, 0.1876, 0.5001, 0.176, 0.538, 0.176, 0.5334, 0.1767, 0.5311, 0.1716, 0.5352, 0.1668, 0.5069, 0.1717, 0.5046, 0.1768, 0.5001, 0.176, 0.5028, 0.1669, 0.5191, 0.1795, 0.5334, 0.1767, 0.5335, 0.1842, 0.5282, 0.1863, 0.5045, 0.1842, 0.5046, 0.1768, 0.5191, 0.1795, 0.5098, 0.1863, 0.5191, 0.1795, 0.519, 0.1656, 0.5311, 0.1716, 0.5334, 0.1767, 0.5069, 0.1717, 0.519, 0.1656, 0.5191, 0.1795, 0.5046, 0.1768, 0.5198, 0.2008, 0.5443, 0.1934, 0.5531, 0.2096, 0.5198, 0.2489, 0.4853, 0.2101, 0.494, 0.1934, 0.5198, 0.2008, 0.5198, 0.2489, 0.5443, 0.1934, 0.5484, 0.1736, 0.5616, 0.1678, 0.5531, 0.2096, 0.4764, 0.168, 0.4897, 0.1737, 0.494, 0.1934, 0.4853, 0.2101, 0.5484, 0.1736, 0.5381, 0.1584, 0.5595, 0.1493, 0.5616, 0.1678, 0.4784, 0.1494, 0.4999, 0.1584, 0.4897, 0.1737, 0.4764, 0.168, 0.5381, 0.1584, 0.532, 0.1277, 0.5556, 0.1217, 0.5595, 0.1493, 0.4822, 0.1218, 0.5058, 0.1277, 0.4999, 0.1584, 0.4784, 0.1494, 0.5831, 0.1085, 0.5961, 0.1334, 0.5595, 0.1493, 0.5556, 0.1217, 0.4784, 0.1494, 0.4414, 0.1336, 0.4545, 0.1085, 0.4822, 0.1218, 0.5961, 0.1334, 0.6012, 0.1479, 0.5616, 0.1678, 0.5595, 0.1493, 0.4764, 0.168, 0.4363, 0.1482, 0.4414, 0.1336, 0.4784, 0.1494, 0.6055, 0.1651, 0.5531, 0.2096, 0.5616, 0.1678, 0.6012, 0.1479, 0.4764, 0.168, 0.4853, 0.2101, 0.432, 0.1656, 0.4363, 0.1482, 0.531, 0.08743, 0.5189, 0.08518, 0.5189, 0.08387, 0.5289, 0.08496, 0.5189, 0.08387, 0.5189, 0.08518, 0.5068, 0.08742, 0.5089, 0.08495, 0.5312, 0.07383, 0.531, 0.08743, 0.5289, 0.08496, 0.529, 0.07543, 0.5089, 0.08495, 0.5068, 0.08742, 0.5066, 0.07381, 0.5088, 0.07542, 0.5255, 0.06897, 0.5312, 0.07383, 0.529, 0.07543, 0.5238, 0.07051, 0.5088, 0.07542, 0.5066, 0.07381, 0.5124, 0.06896, 0.5141, 0.0705, 0.5189, 0.0679, 0.5255, 0.06897, 0.5238, 0.07051, 0.5189, 0.06947, 0.5141, 0.0705, 0.5124, 0.06896, 0.5189, 0.0679, 0.5189, 0.06947, 0.5189, 0.06947, 0.5238, 0.07051, 0.5216, 0.07497, 0.5189, 0.07426, 0.5163, 0.07497, 0.5141, 0.0705, 0.5189, 0.06947, 0.5189, 0.07426, 0.5238, 0.07051, 0.529, 0.07543, 0.5242, 0.07669, 0.5216, 0.07497, 0.5136, 0.07668, 0.5088, 0.07542, 0.5141, 0.0705, 0.5163, 0.07497, 0.529, 0.07543, 0.5289, 0.08496, 0.5246, 0.07989, 0.5242, 0.07669, 0.5133, 0.07988, 0.5089, 0.08495, 0.5088, 0.07542, 0.5136, 0.07668, 0.5289, 0.08496, 0.5189, 0.08387, 0.5189, 0.07933, 0.5246, 0.07989, 0.5189, 0.07933, 0.5189, 0.08387, 0.5089, 0.08495, 0.5133, 0.07988, 0.5189, 0.07933, 0.5189, 0.07426, 0.5216, 0.07497, 0.5246, 0.07989, 0.5163, 0.07497, 0.5189, 0.07426, 0.5189, 0.07933, 0.5133, 0.07988, 0.5246, 0.07989, 0.5216, 0.07497, 0.5242, 0.07669, 0.5136, 0.07668, 0.5163, 0.07497, 0.5133, 0.07988, 0.5569, 0.2912, 0.5639, 0.272, 0.5718, 0.2773, 0.5684, 0.2929, 0.4681, 0.2786, 0.4759, 0.2731, 0.4834, 0.2922, 0.472, 0.2943, 0.5585, 0.3166, 0.5569, 0.2912, 0.5684, 0.2929, 0.5731, 0.3114, 0.472, 0.2943, 0.4834, 0.2922, 0.4826, 0.3178, 0.4678, 0.3131, 0.5773, 0.3402, 0.5585, 0.3166, 0.5731, 0.3114, 0.5849, 0.3277, 0.4678, 0.3131, 0.4826, 0.3178, 0.4646, 0.3422, 0.4565, 0.33, 0.5639, 0.272, 0.5729, 0.2586, 0.5807, 0.2666, 0.5718, 0.2773, 0.4587, 0.268, 0.4664, 0.2597, 0.4759, 0.2731, 0.4681, 0.2786, 0.5729, 0.2586, 0.614, 0.2427, 0.6117, 0.2557, 0.5807, 0.2666, 0.4271, 0.2577, 0.4245, 0.2445, 0.4664, 0.2597, 0.4587, 0.268, 0.614, 0.2427, 0.6392, 0.253, 0.6325, 0.2629, 0.6117, 0.2557, 0.4061, 0.2655, 0.3989, 0.2556, 0.4245, 0.2445, 0.4271, 0.2577, 0.6392, 0.253, 0.6641, 0.2779, 0.6537, 0.28, 0.6325, 0.2629, 0.3849, 0.2836, 0.3741, 0.2818, 0.3989, 0.2556, 0.4061, 0.2655, 0.6641, 0.2779, 0.6684, 0.298, 0.6561, 0.2976, 0.6537, 0.28, 0.383, 0.3019, 0.3703, 0.3026, 0.3741, 0.2818, 0.3849, 0.2836, 0.6684, 0.298, 0.6624, 0.3128, 0.6528, 0.3102, 0.6561, 0.2976, 0.3869, 0.3146, 0.3771, 0.3177, 0.3703, 0.3026, 0.383, 0.3019, 0.6624, 0.3128, 0.6345, 0.3323, 0.629, 0.3239, 0.6528, 0.3102, 0.4116, 0.3277, 0.4064, 0.3365, 0.3771, 0.3177, 0.3869, 0.3146, 0.6345, 0.3323, 0.6155, 0.342, 0.6144, 0.332, 0.629, 0.3239, 0.4267, 0.3354, 0.426, 0.3456, 0.4064, 0.3365, 0.4116, 0.3277, 0.6155, 0.342, 0.5998, 0.3448, 0.601, 0.3336, 0.6144, 0.332, 0.4403, 0.3365, 0.442, 0.3478, 0.426, 0.3456, 0.4267, 0.3354, 0.5998, 0.3448, 0.5773, 0.3402, 0.5849, 0.3277, 0.601, 0.3336, 0.4565, 0.33, 0.4646, 0.3422, 0.442, 0.3478, 0.4403, 0.3365, 0.601, 0.3336, 0.5849, 0.3277, 0.5906, 0.3215, 0.6018, 0.3285, 0.4504, 0.3239, 0.4565, 0.33, 0.4403, 0.3365, 0.4394, 0.3313, 0.6144, 0.332, 0.601, 0.3336, 0.6018, 0.3285, 0.6133, 0.3271, 0.4394, 0.3313, 0.4403, 0.3365, 0.4267, 0.3354, 0.4276, 0.3304, 0.629, 0.3239, 0.6144, 0.332, 0.6133, 0.3271, 0.6269, 0.3205, 0.4276, 0.3304, 0.4267, 0.3354, 0.4116, 0.3277, 0.4136, 0.3242, 0.6528, 0.3102, 0.629, 0.3239, 0.6269, 0.3205, 0.6462, 0.3064, 0.4136, 0.3242, 0.4116, 0.3277, 0.3869, 0.3146, 0.3934, 0.3105, 0.6561, 0.2976, 0.6528, 0.3102, 0.6462, 0.3064, 0.6495, 0.2962, 0.3934, 0.3105, 0.3869, 0.3146, 0.383, 0.3019, 0.3897, 0.3002, 0.6537, 0.28, 0.6561, 0.2976, 0.6495, 0.2962, 0.6478, 0.2835, 0.3897, 0.3002, 0.383, 0.3019, 0.3849, 0.2836, 0.391, 0.2871, 0.6325, 0.2629, 0.6537, 0.28, 0.6478, 0.2835, 0.6298, 0.2673, 0.391, 0.2871, 0.3849, 0.2836, 0.4061, 0.2655, 0.4089, 0.27, 0.6117, 0.2557, 0.6325, 0.2629, 0.6298, 0.2673, 0.6126, 0.2616, 0.4089, 0.27, 0.4061, 0.2655, 0.4271, 0.2577, 0.4263, 0.2637, 0.5807, 0.2666, 0.6117, 0.2557, 0.6126, 0.2616, 0.5852, 0.271, 0.4263, 0.2637, 0.4271, 0.2577, 0.4587, 0.268, 0.4544, 0.2726, 0.5718, 0.2773, 0.5807, 0.2666, 0.5852, 0.271, 0.5781, 0.2819, 0.4544, 0.2726, 0.4587, 0.268, 0.4681, 0.2786, 0.4618, 0.2834, 0.5849, 0.3277, 0.5731, 0.3114, 0.5795, 0.3093, 0.5906, 0.3215, 0.4612, 0.3112, 0.4678, 0.3131, 0.4565, 0.33, 0.4504, 0.3239, 0.5731, 0.3114, 0.5684, 0.2929, 0.5775, 0.2938, 0.5795, 0.3093, 0.4628, 0.2954, 0.472, 0.2943, 0.4678, 0.3131, 0.4612, 0.3112, 0.5684, 0.2929, 0.5718, 0.2773, 0.5781, 0.2819, 0.5775, 0.2938, 0.4618, 0.2834, 0.4681, 0.2786, 0.472, 0.2943, 0.4628, 0.2954, 0.5219, 0.386, 0.5531, 0.3905, 0.5532, 0.4331, 0.523, 0.4336, 0.4928, 0.4345, 0.4909, 0.3919, 0.5219, 0.386, 0.523, 0.4336, 0.5531, 0.3905, 0.6048, 0.3978, 0.6098, 0.4315, 0.5532, 0.4331, 0.4359, 0.4357, 0.4393, 0.4015, 0.4909, 0.3919, 0.4928, 0.4345, 0.6048, 0.3978, 0.6268, 0.3958, 0.6482, 0.4193, 0.6098, 0.4315, 0.3965, 0.4254, 0.4169, 0.4006, 0.4393, 0.4015, 0.4359, 0.4357, 0.6268, 0.3958, 0.6628, 0.3725, 0.6921, 0.3883, 0.6482, 0.4193, 0.3503, 0.3962, 0.3793, 0.3787, 0.4169, 0.4006, 0.3965, 0.4254, 0.6628, 0.3725, 0.6974, 0.3327, 0.7263, 0.3418, 0.6921, 0.3883, 0.3128, 0.3506, 0.342, 0.3397, 0.3793, 0.3787, 0.3503, 0.3962, 0.6974, 0.3327, 0.7073, 0.3101, 0.7359, 0.3121, 0.7263, 0.3418, 0.3011, 0.3206, 0.3307, 0.3169, 0.342, 0.3397, 0.3128, 0.3506, 0.7073, 0.3101, 0.7153, 0.2654, 0.7299, 0.2564, 0.7359, 0.3121, 0.3049, 0.2611, 0.3205, 0.2703, 0.3307, 0.3169, 0.3011, 0.3206, 0.7153, 0.2654, 0.6764, 0.2332, 0.6982, 0.2169, 0.7299, 0.2564, 0.3374, 0.2192, 0.3603, 0.2359, 0.3205, 0.2703, 0.3049, 0.2611, 0.6764, 0.2332, 0.6474, 0.2005, 0.6631, 0.1907, 0.6982, 0.2169, 0.3735, 0.1919, 0.3897, 0.2019, 0.3603, 0.2359, 0.3374, 0.2192, 0.6269, 0.01561, 0.6494, 0.02238, 0.6605, 0.07608, 0.6214, 0.04809, 0.3768, 0.0753, 0.3888, 0.02159, 0.4113, 0.01513, 0.4164, 0.04763, 0.5675, 0.000144, 0.6269, 0.01561, 0.6214, 0.04809, 0.5772, 0.0328, 0.4164, 0.04763, 0.4113, 0.01513, 0.4706, 0.000144, 0.4608, 0.03266, 0.5189, 0.02489, 0.5675, 0.000144, 0.5772, 0.0328, 0.5474, 0.04172, 0.4608, 0.03266, 0.4706, 0.000144, 0.5189, 0.02489, 0.4905, 0.04167, 0.5403, 0.05381, 0.5189, 0.05029, 0.5189, 0.02489, 0.5474, 0.04172, 0.5189, 0.02489, 0.5189, 0.05029, 0.4976, 0.05377, 0.4905, 0.04167, 0.5519, 0.05834, 0.5403, 0.05381, 0.5474, 0.04172, 0.5581, 0.05387, 0.4905, 0.04167, 0.4976, 0.05377, 0.486, 0.05827, 0.4798, 0.05378, 0.5551, 0.0619, 0.5519, 0.05834, 0.5581, 0.05387, 0.577, 0.058, 0.4798, 0.05378, 0.486, 0.05827, 0.4828, 0.06183, 0.4609, 0.05785, 0.5638, 0.07659, 0.5551, 0.0619, 0.577, 0.058, 0.6117, 0.07827, 0.4609, 0.05785, 0.4828, 0.06183, 0.474, 0.07651, 0.4259, 0.07799, 0.577, 0.058, 0.5772, 0.0328, 0.6214, 0.04809, 0.6117, 0.07827, 0.4164, 0.04763, 0.4608, 0.03266, 0.4609, 0.05785, 0.4259, 0.07799, 0.577, 0.058, 0.5581, 0.05387, 0.5474, 0.04172, 0.5772, 0.0328, 0.4905, 0.04167, 0.4798, 0.05378, 0.4609, 0.05785, 0.4608, 0.03266, 0.6267, 0.1114, 0.6117, 0.07827, 0.6214, 0.04809, 0.6605, 0.07608, 0.4164, 0.04763, 0.4259, 0.07799, 0.4106, 0.1112, 0.3768, 0.0753, 0.5831, 0.1085, 0.5638, 0.07659, 0.6117, 0.07827, 0.6267, 0.1114, 0.4259, 0.07799, 0.474, 0.07651, 0.4545, 0.1085, 0.4106, 0.1112, 0.5961, 0.1334, 0.6295, 0.1305, 0.6235, 0.1468, 0.6012, 0.1479, 0.4137, 0.1472, 0.4076, 0.1306, 0.4414, 0.1336, 0.4363, 0.1482, 0.5831, 0.1085, 0.6267, 0.1114, 0.6295, 0.1305, 0.5961, 0.1334, 0.4076, 0.1306, 0.4106, 0.1112, 0.4545, 0.1085, 0.4414, 0.1336, 0.6055, 0.1651, 0.6012, 0.1479, 0.6235, 0.1468, 0.6193, 0.1598, 0.4137, 0.1472, 0.4363, 0.1482, 0.432, 0.1656, 0.418, 0.1604, 0.6055, 0.1651, 0.6193, 0.1598, 0.6631, 0.1907, 0.6474, 0.2005, 0.3735, 0.1919, 0.418, 0.1604, 0.432, 0.1656, 0.3897, 0.2019, 0.9459, 0.07957, 0.8862, 0.1218, 0.8491, 0.09973, 0.8918, 0.03692, 0.1831, 0.09213, 0.1413, 0.1125, 0.07896, 0.06072, 0.1423, 0.02147, 0.8918, 0.03692, 0.8491, 0.09973, 0.7885, 0.08083, 0.8056, 0.01079, 0.2464, 0.07651, 0.1831, 0.09213, 0.1423, 0.02147, 0.2326, 0.003484, 0.8056, 0.01079, 0.7885, 0.08083, 0.687, 0.0772, 0.6724, 0.0222, 0.3499, 0.07596, 0.2464, 0.07651, 0.2326, 0.003484, 0.366, 0.02099, 0.6724, 0.0222, 0.687, 0.0772, 0.6605, 0.07608, 0.6494, 0.02238, 0.3768, 0.0753, 0.3499, 0.07596, 0.366, 0.02099, 0.3888, 0.02159, 0.6267, 0.1114, 0.6605, 0.07608, 0.687, 0.0772, 0.6295, 0.1305, 0.3499, 0.07596, 0.3768, 0.0753, 0.4106, 0.1112, 0.4076, 0.1306, 0.7299, 0.2564, 0.6982, 0.2169, 0.7602, 0.1932, 0.789, 0.2333, 0.2716, 0.1939, 0.3374, 0.2192, 0.3049, 0.2611, 0.2413, 0.237, 0.9945, 0.1677, 0.9091, 0.1833, 0.8862, 0.1218, 0.9459, 0.07957, 0.1413, 0.1125, 0.1079, 0.1791, 0.01183, 0.1554, 0.07896, 0.06072, 0.9117, 0.4024, 0.8629, 0.3386, 0.8941, 0.3019, 0.9629, 0.3448, 0.1238, 0.3155, 0.1606, 0.3568, 0.1064, 0.4327, 0.04397, 0.367, 0.9629, 0.3448, 0.8941, 0.3019, 0.9154, 0.2598, 0.9999, 0.2546, 0.09896, 0.267, 0.1238, 0.3155, 0.04397, 0.367, 0.000144, 0.2591, 0.9999, 0.2546, 0.9154, 0.2598, 0.9091, 0.1833, 0.9945, 0.1677, 0.1079, 0.1791, 0.09896, 0.267, 0.000144, 0.2591, 0.01183, 0.1554, 0.7495, 0.3347, 0.7359, 0.3121, 0.7663, 0.3008, 0.7892, 0.3137, 0.2674, 0.3101, 0.3011, 0.3206, 0.2882, 0.3465, 0.243, 0.3256, 0.7892, 0.3137, 0.7663, 0.3008, 0.8153, 0.2764, 0.8462, 0.2934, 0.2131, 0.2852, 0.2674, 0.3101, 0.243, 0.3256, 0.1785, 0.305, 0.8462, 0.2934, 0.8153, 0.2764, 0.845, 0.2564, 0.8735, 0.2659, 0.1797, 0.2633, 0.2131, 0.2852, 0.1785, 0.305, 0.1471, 0.2743, 0.8735, 0.2659, 0.845, 0.2564, 0.8591, 0.2282, 0.887, 0.2338, 0.1628, 0.2317, 0.1797, 0.2633, 0.1471, 0.2743, 0.1315, 0.2376, 0.8424, 0.1952, 0.875, 0.1847, 0.887, 0.2338, 0.8591, 0.2282, 0.1315, 0.2376, 0.1452, 0.1827, 0.1768, 0.1962, 0.1628, 0.2317, 0.9091, 0.1833, 0.9154, 0.2598, 0.887, 0.2338, 0.875, 0.1847, 0.1315, 0.2376, 0.09896, 0.267, 0.1079, 0.1791, 0.1452, 0.1827, 0.9154, 0.2598, 0.8941, 0.3019, 0.8735, 0.2659, 0.887, 0.2338, 0.1471, 0.2743, 0.1238, 0.3155, 0.09896, 0.267, 0.1315, 0.2376, 0.8941, 0.3019, 0.8629, 0.3386, 0.8462, 0.2934, 0.8735, 0.2659, 0.1785, 0.305, 0.1606, 0.3568, 0.1238, 0.3155, 0.1471, 0.2743, 0.8629, 0.3386, 0.7943, 0.3641, 0.7892, 0.3137, 0.8462, 0.2934, 0.243, 0.3256, 0.2398, 0.3826, 0.1606, 0.3568, 0.1785, 0.305, 0.7702, 0.3795, 0.7495, 0.3347, 0.7892, 0.3137, 0.7943, 0.3641, 0.243, 0.3256, 0.2882, 0.3465, 0.2681, 0.3987, 0.2398, 0.3826, 0.8455, 0.45, 0.7943, 0.3641, 0.8629, 0.3386, 0.9117, 0.4024, 0.1606, 0.3568, 0.2398, 0.3826, 0.1853, 0.4841, 0.1064, 0.4327, 0.8159, 0.4454, 0.7706, 0.4443, 0.7557, 0.4186, 0.7702, 0.3795, 0.287, 0.4429, 0.2714, 0.4733, 0.2193, 0.4772, 0.2681, 0.3987, 0.8159, 0.4454, 0.7702, 0.3795, 0.7943, 0.3641, 0.8455, 0.45, 0.2398, 0.3826, 0.2681, 0.3987, 0.2193, 0.4772, 0.1853, 0.4841, 0.8198, 0.4681, 0.8159, 0.4454, 0.8455, 0.45, 0.1853, 0.4841, 0.2193, 0.4772, 0.2159, 0.5036, 0.7359, 0.3121, 0.7299, 0.2564, 0.789, 0.2333, 0.7663, 0.3008, 0.2413, 0.237, 0.3049, 0.2611, 0.3011, 0.3206, 0.2674, 0.3101, 0.789, 0.2333, 0.8096, 0.2339, 0.8153, 0.2764, 0.7663, 0.3008, 0.2131, 0.2852, 0.2192, 0.2374, 0.2413, 0.237, 0.2674, 0.3101, 0.8096, 0.2339, 0.8293, 0.2196, 0.845, 0.2564, 0.8153, 0.2764, 0.1797, 0.2633, 0.1991, 0.2225, 0.2192, 0.2374, 0.2131, 0.2852, 0.8424, 0.1952, 0.8591, 0.2282, 0.845, 0.2564, 0.8293, 0.2196, 0.1797, 0.2633, 0.1628, 0.2317, 0.1768, 0.1962, 0.1991, 0.2225, 0.687, 0.0772, 0.7885, 0.08083, 0.7865, 0.1176, 0.7155, 0.1397, 0.2467, 0.1148, 0.2464, 0.07651, 0.3499, 0.07596, 0.3195, 0.1394, 0.7602, 0.1932, 0.7155, 0.1397, 0.7865, 0.1176, 0.7855, 0.1523, 0.2467, 0.1148, 0.3195, 0.1394, 0.2716, 0.1939, 0.246, 0.151, 0.6982, 0.2169, 0.6631, 0.1907, 0.7155, 0.1397, 0.7602, 0.1932, 0.3195, 0.1394, 0.3735, 0.1919, 0.3374, 0.2192, 0.2716, 0.1939, 0.6631, 0.1907, 0.6235, 0.1468, 0.6295, 0.1305, 0.7155, 0.1397, 0.4076, 0.1306, 0.4137, 0.1472, 0.3735, 0.1919, 0.3195, 0.1394, 0.6295, 0.1305, 0.687, 0.0772, 0.7155, 0.1397, 0.3195, 0.1394, 0.3499, 0.07596, 0.4076, 0.1306, 0.6631, 0.1907, 0.6193, 0.1598, 0.6235, 0.1468, 0.4137, 0.1472, 0.418, 0.1604, 0.3735, 0.1919, 0.8424, 0.1952, 0.8374, 0.1564, 0.8582, 0.1378, 0.875, 0.1847, 0.1717, 0.1323, 0.1966, 0.1552, 0.1768, 0.1962, 0.1452, 0.1827, 0.9091, 0.1833, 0.875, 0.1847, 0.8582, 0.1378, 0.8862, 0.1218, 0.1717, 0.1323, 0.1452, 0.1827, 0.1079, 0.1791, 0.1413, 0.1125, 0.7855, 0.1523, 0.7865, 0.1176, 0.8582, 0.1378, 0.8374, 0.1564, 0.1717, 0.1323, 0.2467, 0.1148, 0.246, 0.151, 0.1966, 0.1552, 0.7885, 0.08083, 0.8491, 0.09973, 0.8582, 0.1378, 0.7865, 0.1176, 0.1717, 0.1323, 0.1831, 0.09213, 0.2464, 0.07651, 0.2467, 0.1148, 0.8862, 0.1218, 0.8582, 0.1378, 0.8491, 0.09973, 0.1831, 0.09213, 0.1717, 0.1323, 0.1413, 0.1125, 0.5062, 0.9049, 0.4324, 0.8949, 0.4388, 0.8702, 0.4911, 0.8817, 0.3159, 0.8682, 0.3216, 0.8932, 0.2472, 0.9012, 0.263, 0.8783, 0.5062, 0.9049, 0.4911, 0.8817, 0.5728, 0.8605, 0.6048, 0.8799, 0.1815, 0.8547, 0.263, 0.8783, 0.2472, 0.9012, 0.1487, 0.8733, 0.6048, 0.8799, 0.5728, 0.8605, 0.5864, 0.794, 0.62, 0.7916, 0.1697, 0.7875, 0.1815, 0.8547, 0.1487, 0.8733, 0.1361, 0.7841, 0.62, 0.7916, 0.5864, 0.794, 0.549, 0.7464, 0.5638, 0.7392, 0.2087, 0.7409, 0.1697, 0.7875, 0.1361, 0.7841, 0.1941, 0.7332, 0.5638, 0.7392, 0.549, 0.7464, 0.5003, 0.7117, 0.5083, 0.6977, 0.2584, 0.7075, 0.2087, 0.7409, 0.1941, 0.7332, 0.2508, 0.6932, 0.5083, 0.6977, 0.5003, 0.7117, 0.4386, 0.6807, 0.4348, 0.6589, 0.321, 0.678, 0.2584, 0.7075, 0.2508, 0.6932, 0.3253, 0.6562, 0.5003, 0.7117, 0.5057, 0.7309, 0.453, 0.7, 0.4386, 0.6807, 0.3061, 0.697, 0.2525, 0.7266, 0.2584, 0.7075, 0.321, 0.678, 0.549, 0.7464, 0.5429, 0.7558, 0.5057, 0.7309, 0.5003, 0.7117, 0.2525, 0.7266, 0.2146, 0.7504, 0.2087, 0.7409, 0.2584, 0.7075, 0.5864, 0.794, 0.5681, 0.7874, 0.5429, 0.7558, 0.549, 0.7464, 0.2146, 0.7504, 0.1883, 0.7814, 0.1697, 0.7875, 0.2087, 0.7409, 0.5728, 0.8605, 0.5555, 0.8264, 0.5681, 0.7874, 0.5864, 0.794, 0.1883, 0.7814, 0.1998, 0.8209, 0.1815, 0.8547, 0.1697, 0.7875, 0.4911, 0.8817, 0.5012, 0.8444, 0.5555, 0.8264, 0.5728, 0.8605, 0.1998, 0.8209, 0.2538, 0.8405, 0.263, 0.8783, 0.1815, 0.8547, 0.4911, 0.8817, 0.4388, 0.8702, 0.4578, 0.84, 0.5012, 0.8444, 0.2976, 0.8374, 0.3159, 0.8682, 0.263, 0.8783, 0.2538, 0.8405, 0.7602, 0.1932, 0.7855, 0.1523, 0.796, 0.177, 0.7832, 0.1874, 0.2336, 0.1756, 0.246, 0.151, 0.2716, 0.1939, 0.247, 0.1871, 0.391, 0.6119, 0.4348, 0.6589, 0.4386, 0.6807, 0.3948, 0.6861, 0.321, 0.678, 0.3253, 0.6562, 0.3699, 0.6102, 0.3648, 0.6844, 0.789, 0.2333, 0.7602, 0.1932, 0.7832, 0.1874, 0.8096, 0.2339, 0.247, 0.1871, 0.2716, 0.1939, 0.2413, 0.237, 0.2192, 0.2374, 0.3917, 0.8621, 0.4016, 0.8415, 0.4388, 0.8702, 0.4324, 0.8949, 0.3159, 0.8682, 0.354, 0.8403, 0.3634, 0.8613, 0.3216, 0.8932, 0.4386, 0.6807, 0.453, 0.7, 0.435, 0.7183, 0.3948, 0.6861, 0.3237, 0.7157, 0.3061, 0.697, 0.321, 0.678, 0.3648, 0.6844, 0.4337, 0.7297, 0.3847, 0.7103, 0.3948, 0.6861, 0.435, 0.7183, 0.3648, 0.6844, 0.3744, 0.709, 0.3247, 0.7272, 0.3237, 0.7157, 0.411, 0.7477, 0.3847, 0.7103, 0.4337, 0.7297, 0.4278, 0.7428, 0.3247, 0.7272, 0.3744, 0.709, 0.347, 0.7458, 0.3303, 0.7405, 0.4181, 0.7849, 0.3847, 0.7954, 0.3847, 0.7103, 0.411, 0.7477, 0.3744, 0.709, 0.3723, 0.7945, 0.339, 0.7831, 0.347, 0.7458, 0.4016, 0.8415, 0.3847, 0.7954, 0.4181, 0.7849, 0.4313, 0.8175, 0.339, 0.7831, 0.3723, 0.7945, 0.354, 0.8403, 0.3248, 0.8155, 0.4388, 0.8702, 0.4016, 0.8415, 0.4313, 0.8175, 0.4578, 0.84, 0.3248, 0.8155, 0.354, 0.8403, 0.3159, 0.8682, 0.2976, 0.8374, 0.8096, 0.2339, 0.8163, 0.2031, 0.8251, 0.2098, 0.8293, 0.2196, 0.1998, 0.2148, 0.2098, 0.2062, 0.2192, 0.2374, 0.1991, 0.2225, 0.8096, 0.2339, 0.7832, 0.1874, 0.8022, 0.1846, 0.8163, 0.2031, 0.2265, 0.1831, 0.247, 0.1871, 0.2192, 0.2374, 0.2098, 0.2062, 0.7832, 0.1874, 0.796, 0.177, 0.8022, 0.1846, 0.2265, 0.1831, 0.2336, 0.1756, 0.247, 0.1871, 0.4578, 0.84, 0.4313, 0.8175, 0.4485, 0.8046, 0.4734, 0.8247, 0.3079, 0.802, 0.3248, 0.8155, 0.2976, 0.8374, 0.2824, 0.8215, 0.4313, 0.8175, 0.4181, 0.7849, 0.4359, 0.7796, 0.4485, 0.8046, 0.3212, 0.7772, 0.339, 0.7831, 0.3248, 0.8155, 0.3079, 0.802, 0.4181, 0.7849, 0.411, 0.7477, 0.4237, 0.7542, 0.4359, 0.7796, 0.3341, 0.752, 0.347, 0.7458, 0.339, 0.7831, 0.3212, 0.7772, 0.411, 0.7477, 0.4278, 0.7428, 0.4379, 0.7498, 0.4237, 0.7542, 0.3199, 0.7473, 0.3303, 0.7405, 0.347, 0.7458, 0.3341, 0.752, 0.4278, 0.7428, 0.4337, 0.7297, 0.4454, 0.732, 0.4379, 0.7498, 0.3129, 0.7292, 0.3247, 0.7272, 0.3303, 0.7405, 0.3199, 0.7473, 0.4337, 0.7297, 0.435, 0.7183, 0.441, 0.7244, 0.4454, 0.732, 0.3175, 0.7217, 0.3237, 0.7157, 0.3247, 0.7272, 0.3129, 0.7292, 0.435, 0.7183, 0.453, 0.7, 0.4553, 0.7137, 0.441, 0.7244, 0.3035, 0.7107, 0.3061, 0.697, 0.3237, 0.7157, 0.3175, 0.7217, 0.5012, 0.8444, 0.4578, 0.84, 0.4734, 0.8247, 0.5125, 0.8288, 0.2824, 0.8215, 0.2976, 0.8374, 0.2538, 0.8405, 0.243, 0.8246, 0.5555, 0.8264, 0.5012, 0.8444, 0.5125, 0.8288, 0.5509, 0.8118, 0.243, 0.8246, 0.2538, 0.8405, 0.1998, 0.8209, 0.2048, 0.8064, 0.5681, 0.7874, 0.5555, 0.8264, 0.5509, 0.8118, 0.5521, 0.7877, 0.2048, 0.8064, 0.1998, 0.8209, 0.1883, 0.7814, 0.2043, 0.7822, 0.5429, 0.7558, 0.5681, 0.7874, 0.5521, 0.7877, 0.5394, 0.7645, 0.2043, 0.7822, 0.1883, 0.7814, 0.2146, 0.7504, 0.2178, 0.7593, 0.5057, 0.7309, 0.5429, 0.7558, 0.5394, 0.7645, 0.5084, 0.7431, 0.2178, 0.7593, 0.2146, 0.7504, 0.2525, 0.7266, 0.2494, 0.7387, 0.453, 0.7, 0.5057, 0.7309, 0.5084, 0.7431, 0.4553, 0.7137, 0.2494, 0.7387, 0.2525, 0.7266, 0.3061, 0.697, 0.3035, 0.7107, 0.4379, 0.7498, 0.4454, 0.732, 0.4708, 0.7484, 0.4548, 0.7617, 0.287, 0.745, 0.3129, 0.7292, 0.3199, 0.7473, 0.3027, 0.7587, 0.4548, 0.7617, 0.4708, 0.7484, 0.4889, 0.7705, 0.4754, 0.7839, 0.2683, 0.7667, 0.287, 0.745, 0.3027, 0.7587, 0.2814, 0.7805, 0.4754, 0.7839, 0.4889, 0.7705, 0.5037, 0.7876, 0.4945, 0.8025, 0.253, 0.7834, 0.2683, 0.7667, 0.2814, 0.7805, 0.2618, 0.7986, 0.4945, 0.8025, 0.5037, 0.7876, 0.5186, 0.7916, 0.5168, 0.8073, 0.2379, 0.787, 0.253, 0.7834, 0.2618, 0.7986, 0.2392, 0.8029, 0.5125, 0.8288, 0.4734, 0.8247, 0.4945, 0.8025, 0.5168, 0.8073, 0.2618, 0.7986, 0.2824, 0.8215, 0.243, 0.8246, 0.2392, 0.8029, 0.4485, 0.8046, 0.4754, 0.7839, 0.4945, 0.8025, 0.4734, 0.8247, 0.2618, 0.7986, 0.2814, 0.7805, 0.3079, 0.802, 0.2824, 0.8215, 0.4485, 0.8046, 0.4359, 0.7796, 0.4548, 0.7617, 0.4754, 0.7839, 0.3027, 0.7587, 0.3212, 0.7772, 0.3079, 0.802, 0.2814, 0.7805, 0.4379, 0.7498, 0.4548, 0.7617, 0.4359, 0.7796, 0.4237, 0.7542, 0.3212, 0.7772, 0.3027, 0.7587, 0.3199, 0.7473, 0.3341, 0.752, 0.441, 0.7244, 0.4553, 0.7137, 0.4708, 0.7484, 0.4454, 0.732, 0.287, 0.745, 0.3035, 0.7107, 0.3175, 0.7217, 0.3129, 0.7292, 0.5084, 0.7431, 0.4889, 0.7705, 0.4708, 0.7484, 0.4553, 0.7137, 0.287, 0.745, 0.2683, 0.7667, 0.2494, 0.7387, 0.3035, 0.7107, 0.5394, 0.7645, 0.5037, 0.7876, 0.4889, 0.7705, 0.5084, 0.7431, 0.2683, 0.7667, 0.253, 0.7834, 0.2178, 0.7593, 0.2494, 0.7387, 0.5521, 0.7877, 0.5186, 0.7916, 0.5037, 0.7876, 0.5394, 0.7645, 0.253, 0.7834, 0.2379, 0.787, 0.2043, 0.7822, 0.2178, 0.7593, 0.5509, 0.8118, 0.5168, 0.8073, 0.5186, 0.7916, 0.5521, 0.7877, 0.2379, 0.787, 0.2392, 0.8029, 0.2048, 0.8064, 0.2043, 0.7822, 0.5125, 0.8288, 0.5168, 0.8073, 0.5509, 0.8118, 0.2048, 0.8064, 0.2392, 0.8029, 0.243, 0.8246, 0.5083, 0.6977, 0.4348, 0.6589, 0.4841, 0.6288, 0.5434, 0.6835, 0.2769, 0.6251, 0.3253, 0.6562, 0.2508, 0.6932, 0.2161, 0.6781, 0.5638, 0.7392, 0.5083, 0.6977, 0.5434, 0.6835, 0.5811, 0.7269, 0.2161, 0.6781, 0.2508, 0.6932, 0.1941, 0.7332, 0.1772, 0.7204, 0.62, 0.7916, 0.5638, 0.7392, 0.5811, 0.7269, 0.6167, 0.76, 0.1772, 0.7204, 0.1941, 0.7332, 0.1361, 0.7841, 0.1404, 0.7524, 0.7075, 0.7599, 0.62, 0.7916, 0.6167, 0.76, 0.6606, 0.7412, 0.1404, 0.7524, 0.1361, 0.7841, 0.04953, 0.7488, 0.09704, 0.7321, 0.7455, 0.6521, 0.7075, 0.7599, 0.6606, 0.7412, 0.6773, 0.6704, 0.09704, 0.7321, 0.04953, 0.7488, 0.01941, 0.6397, 0.08356, 0.662, 0.7408, 0.5724, 0.7455, 0.6521, 0.6773, 0.6704, 0.6714, 0.5927, 0.08356, 0.662, 0.01941, 0.6397, 0.03366, 0.5644, 0.09282, 0.5899, 0.6773, 0.6704, 0.5434, 0.6835, 0.4841, 0.6288, 0.6714, 0.5927, 0.2769, 0.6251, 0.2161, 0.6781, 0.08356, 0.662, 0.09282, 0.5899, 0.6773, 0.6704, 0.6606, 0.7412, 0.5811, 0.7269, 0.5434, 0.6835, 0.1772, 0.7204, 0.09704, 0.7321, 0.08356, 0.662, 0.2161, 0.6781, 0.6606, 0.7412, 0.6167, 0.76, 0.5811, 0.7269, 0.1772, 0.7204, 0.1404, 0.7524, 0.09704, 0.7321, 0.8424, 0.1952, 0.8293, 0.2196, 0.8346, 0.2069, 0.8347, 0.207, 0.03366, 0.5644, 0.05122, 0.5227, 0.145, 0.5626, 0.09282, 0.5899, 0.6204, 0.5657, 0.6714, 0.5927, 0.4841, 0.6288, 0.4981, 0.5523, 0.2769, 0.6251, 0.09282, 0.5899, 0.145, 0.5626, 0.2642, 0.5501, 0.391, 0.6119, 0.4981, 0.5523, 0.4841, 0.6288, 0.4348, 0.6589, 0.2769, 0.6251, 0.2642, 0.5501, 0.3699, 0.6102, 0.3253, 0.6562])
me_suzanne_007.use_remesh_preserve_volume = False
me_suzanne_007.use_remesh_preserve_attributes = False
me_suzanne_007.use_mirror_vertex_groups = False
me_suzanne_007.update()

# ---- objects
ob_camera = bpy.data.objects.new('Camera', cam_camera)
ob_suzanne = bpy.data.objects.new('Suzanne', me_suzanne_007)

# ---- transforms, parenting, visibility, modifiers, constraints
ob_camera.location = (7.359, -6.926, 4.958)
ob_camera.rotation_euler = (1.109, 0.0, 0.8149)
ob_camera.lock_rotations_4d = False
ob_camera.empty_display_type = 'ARROWS'
ob_camera.color = (0.0, 0.0, 0.0, 0.0)
ob_camera.display_type = 'WIRE'
ob_camera.lineart.crease_threshold = 0.0
ob_suzanne.location = (0.03022, 0.0, 0.0)
ob_suzanne.lineart.crease_threshold = 0.0

# ---- collection membership
col_collection.objects.link(ob_camera)
col_collection.objects.link(ob_suzanne)

# ---- scene / render settings (as saved in the file)
scene.camera = ob_camera
scene.frame_start = 1; scene.frame_end = 30; scene.frame_set(25)
scene.render.engine = 'BLENDER_EEVEE_NEXT'
scene.render.motion_blur_shutter = 1.0
scene.cycles.use_denoising = False
scene.cycles.samples = 128
scene.cycles.sampling_pattern = 'TABULATED_SOBOL'
scene.cycles.use_adaptive_sampling = False
scene.cycles.use_light_tree = False
scene.view_settings.view_transform = 'Filmic'
bpy.context.view_layer.update()

# ---- added for rendering (the .blend has no usable light): sun
light_auto_sun = bpy.data.lights.new('AutoSun', 'SUN')
light_auto_sun.energy = 3.0
light_auto_sun.angle = 0.0523599
ob_auto_sun = bpy.data.objects.new('AutoSun', light_auto_sun)
scene.collection.objects.link(ob_auto_sun)
ob_auto_sun.rotation_euler = (0.872665, 0.174533, 0.523599)
bpy.context.view_layer.update()
